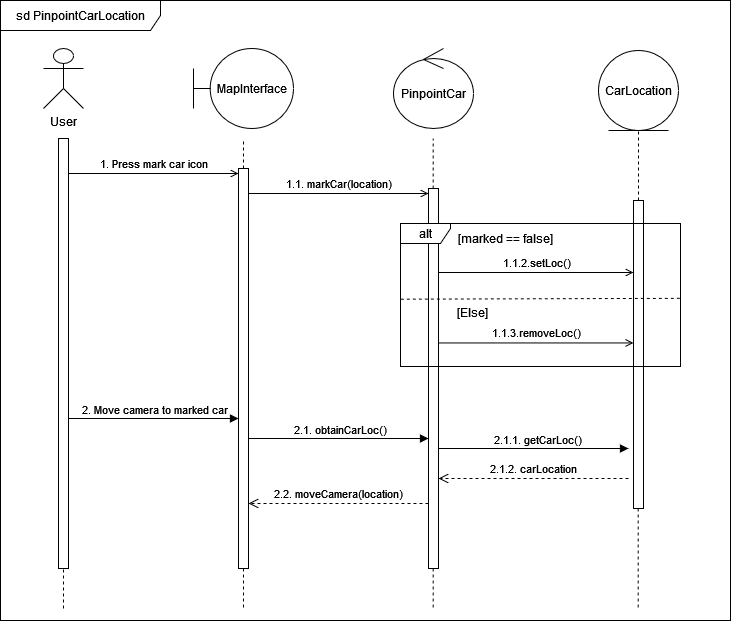

The diagram above was exported from draw.io. Its source (the exported page's mxGraphModel, read from the mxfile embedded in the PNG):
<mxGraphModel dx="1461" dy="634" grid="1" gridSize="10" guides="1" tooltips="1" connect="1" arrows="1" fold="1" page="1" pageScale="1" pageWidth="850" pageHeight="1100" math="0" shadow="0">
  <root>
    <mxCell id="0" />
    <mxCell id="1" parent="0" />
    <mxCell id="FEUbU576rA50xU-JvXow-1" value="User" style="shape=umlActor;verticalLabelPosition=bottom;verticalAlign=top;html=1;" parent="1" vertex="1">
      <mxGeometry x="83" y="78" width="40" height="60" as="geometry" />
    </mxCell>
    <mxCell id="FEUbU576rA50xU-JvXow-4" value="MapInterface" style="shape=umlBoundary;whiteSpace=wrap;html=1;" parent="1" vertex="1">
      <mxGeometry x="233" y="78" width="100" height="80" as="geometry" />
    </mxCell>
    <mxCell id="FEUbU576rA50xU-JvXow-5" value="PinpointCar" style="ellipse;shape=umlControl;whiteSpace=wrap;html=1;" parent="1" vertex="1">
      <mxGeometry x="433" y="78" width="80" height="80" as="geometry" />
    </mxCell>
    <mxCell id="FEUbU576rA50xU-JvXow-13" value="" style="endArrow=none;dashed=1;html=1;rounded=0;" parent="1" source="FEUbU576rA50xU-JvXow-33" edge="1">
      <mxGeometry width="50" height="50" relative="1" as="geometry">
        <mxPoint x="103" y="638" as="sourcePoint" />
        <mxPoint x="103" y="169" as="targetPoint" />
      </mxGeometry>
    </mxCell>
    <mxCell id="FEUbU576rA50xU-JvXow-14" value="" style="endArrow=none;dashed=1;html=1;rounded=0;" parent="1" source="FEUbU576rA50xU-JvXow-32" edge="1">
      <mxGeometry width="50" height="50" relative="1" as="geometry">
        <mxPoint x="283" y="637" as="sourcePoint" />
        <mxPoint x="283" y="168" as="targetPoint" />
      </mxGeometry>
    </mxCell>
    <mxCell id="FEUbU576rA50xU-JvXow-15" value="" style="endArrow=none;dashed=1;html=1;rounded=0;" parent="1" source="FEUbU576rA50xU-JvXow-36" edge="1">
      <mxGeometry width="50" height="50" relative="1" as="geometry">
        <mxPoint x="472.65999999999997" y="637" as="sourcePoint" />
        <mxPoint x="472.65999999999997" y="168" as="targetPoint" />
      </mxGeometry>
    </mxCell>
    <mxCell id="FEUbU576rA50xU-JvXow-16" value="" style="endArrow=none;dashed=1;html=1;rounded=0;entryX=0.5;entryY=1;entryDx=0;entryDy=0;" parent="1" source="FEUbU576rA50xU-JvXow-53" target="FEUbU576rA50xU-JvXow-3" edge="1">
      <mxGeometry width="50" height="50" relative="1" as="geometry">
        <mxPoint x="677.6600000000001" y="637" as="sourcePoint" />
        <mxPoint x="678" y="258" as="targetPoint" />
      </mxGeometry>
    </mxCell>
    <mxCell id="FEUbU576rA50xU-JvXow-25" value="&lt;div&gt;&lt;br&gt;&lt;/div&gt;&lt;div&gt;1. Press mark car icon&lt;/div&gt;" style="html=1;verticalAlign=bottom;labelBackgroundColor=none;endArrow=open;endFill=0;rounded=0;entryX=0;entryY=0;entryDx=0;entryDy=5;entryPerimeter=0;" parent="1" source="FEUbU576rA50xU-JvXow-33" target="FEUbU576rA50xU-JvXow-32" edge="1">
      <mxGeometry width="160" relative="1" as="geometry">
        <mxPoint x="103" y="198" as="sourcePoint" />
        <mxPoint x="273" y="198" as="targetPoint" />
      </mxGeometry>
    </mxCell>
    <mxCell id="FEUbU576rA50xU-JvXow-34" value="" style="endArrow=none;dashed=1;html=1;rounded=0;" parent="1" target="FEUbU576rA50xU-JvXow-33" edge="1">
      <mxGeometry width="50" height="50" relative="1" as="geometry">
        <mxPoint x="103" y="638" as="sourcePoint" />
        <mxPoint x="103" y="169" as="targetPoint" />
      </mxGeometry>
    </mxCell>
    <mxCell id="FEUbU576rA50xU-JvXow-33" value="" style="html=1;points=[[0,0,0,0,5],[0,1,0,0,-5],[1,0,0,0,5],[1,1,0,0,-5]];perimeter=orthogonalPerimeter;outlineConnect=0;targetShapes=umlLifeline;portConstraint=eastwest;newEdgeStyle={&quot;curved&quot;:0,&quot;rounded&quot;:0};" parent="1" vertex="1">
      <mxGeometry x="98" y="168" width="10" height="430" as="geometry" />
    </mxCell>
    <mxCell id="FEUbU576rA50xU-JvXow-35" value="" style="endArrow=none;dashed=1;html=1;rounded=0;" parent="1" target="FEUbU576rA50xU-JvXow-32" edge="1">
      <mxGeometry width="50" height="50" relative="1" as="geometry">
        <mxPoint x="283" y="637" as="sourcePoint" />
        <mxPoint x="283" y="168" as="targetPoint" />
      </mxGeometry>
    </mxCell>
    <mxCell id="FEUbU576rA50xU-JvXow-32" value="" style="html=1;points=[[0,0,0,0,5],[0,1,0,0,-5],[1,0,0,0,5],[1,1,0,0,-5]];perimeter=orthogonalPerimeter;outlineConnect=0;targetShapes=umlLifeline;portConstraint=eastwest;newEdgeStyle={&quot;curved&quot;:0,&quot;rounded&quot;:0};" parent="1" vertex="1">
      <mxGeometry x="278" y="198" width="10" height="400" as="geometry" />
    </mxCell>
    <mxCell id="FEUbU576rA50xU-JvXow-38" value="" style="endArrow=none;dashed=1;html=1;rounded=0;" parent="1" target="FEUbU576rA50xU-JvXow-36" edge="1">
      <mxGeometry width="50" height="50" relative="1" as="geometry">
        <mxPoint x="472.65999999999997" y="637" as="sourcePoint" />
        <mxPoint x="472.65999999999997" y="168" as="targetPoint" />
      </mxGeometry>
    </mxCell>
    <mxCell id="FEUbU576rA50xU-JvXow-36" value="" style="html=1;points=[[0,0,0,0,5],[0,1,0,0,-5],[1,0,0,0,5],[1,1,0,0,-5]];perimeter=orthogonalPerimeter;outlineConnect=0;targetShapes=umlLifeline;portConstraint=eastwest;newEdgeStyle={&quot;curved&quot;:0,&quot;rounded&quot;:0};" parent="1" vertex="1">
      <mxGeometry x="468" y="218" width="10" height="380" as="geometry" />
    </mxCell>
    <mxCell id="FEUbU576rA50xU-JvXow-40" value="1.1. markCar(location)" style="html=1;verticalAlign=bottom;labelBackgroundColor=none;endArrow=open;endFill=0;rounded=0;entryX=0;entryY=0;entryDx=0;entryDy=5;entryPerimeter=0;" parent="1" source="FEUbU576rA50xU-JvXow-32" target="FEUbU576rA50xU-JvXow-36" edge="1">
      <mxGeometry width="160" relative="1" as="geometry">
        <mxPoint x="118" y="213" as="sourcePoint" />
        <mxPoint x="288" y="213" as="targetPoint" />
      </mxGeometry>
    </mxCell>
    <mxCell id="FEUbU576rA50xU-JvXow-47" value="" style="html=1;verticalAlign=bottom;labelBackgroundColor=none;endArrow=block;endFill=1;rounded=0;" parent="1" target="FEUbU576rA50xU-JvXow-32" edge="1">
      <mxGeometry width="160" relative="1" as="geometry">
        <mxPoint x="108" y="448" as="sourcePoint" />
        <mxPoint x="268" y="448" as="targetPoint" />
      </mxGeometry>
    </mxCell>
    <mxCell id="FEUbU576rA50xU-JvXow-48" value="2. Move camera to marked car" style="edgeLabel;html=1;align=center;verticalAlign=middle;resizable=0;points=[];" parent="FEUbU576rA50xU-JvXow-47" connectable="0" vertex="1">
      <mxGeometry x="0.2686" y="1" relative="1" as="geometry">
        <mxPoint x="-23" y="-9" as="offset" />
      </mxGeometry>
    </mxCell>
    <mxCell id="FEUbU576rA50xU-JvXow-49" value="" style="html=1;verticalAlign=bottom;labelBackgroundColor=none;endArrow=block;endFill=1;rounded=0;" parent="1" target="FEUbU576rA50xU-JvXow-36" edge="1">
      <mxGeometry width="160" relative="1" as="geometry">
        <mxPoint x="288" y="468" as="sourcePoint" />
        <mxPoint x="458" y="468" as="targetPoint" />
      </mxGeometry>
    </mxCell>
    <mxCell id="FEUbU576rA50xU-JvXow-50" value="2.1. obtainCarLoc()" style="edgeLabel;html=1;align=center;verticalAlign=middle;resizable=0;points=[];" parent="FEUbU576rA50xU-JvXow-49" connectable="0" vertex="1">
      <mxGeometry x="0.2686" y="1" relative="1" as="geometry">
        <mxPoint x="-23" y="-9" as="offset" />
      </mxGeometry>
    </mxCell>
    <mxCell id="FEUbU576rA50xU-JvXow-54" value="" style="endArrow=none;dashed=1;html=1;rounded=0;" parent="1" target="FEUbU576rA50xU-JvXow-53" edge="1">
      <mxGeometry width="50" height="50" relative="1" as="geometry">
        <mxPoint x="677.6600000000001" y="637" as="sourcePoint" />
        <mxPoint x="678" y="258" as="targetPoint" />
      </mxGeometry>
    </mxCell>
    <mxCell id="FEUbU576rA50xU-JvXow-53" value="" style="html=1;points=[[0,0,0,0,5],[0,1,0,0,-5],[1,0,0,0,5],[1,1,0,0,-5]];perimeter=orthogonalPerimeter;outlineConnect=0;targetShapes=umlLifeline;portConstraint=eastwest;newEdgeStyle={&quot;curved&quot;:0,&quot;rounded&quot;:0};" parent="1" vertex="1">
      <mxGeometry x="673" y="230" width="10" height="308" as="geometry" />
    </mxCell>
    <mxCell id="FEUbU576rA50xU-JvXow-55" value="" style="html=1;verticalAlign=bottom;labelBackgroundColor=none;endArrow=block;endFill=1;rounded=0;" parent="1" edge="1">
      <mxGeometry width="160" relative="1" as="geometry">
        <mxPoint x="478" y="478" as="sourcePoint" />
        <mxPoint x="668" y="478" as="targetPoint" />
      </mxGeometry>
    </mxCell>
    <mxCell id="FEUbU576rA50xU-JvXow-56" value="2.1.1. getCarLoc()" style="edgeLabel;html=1;align=center;verticalAlign=middle;resizable=0;points=[];" parent="FEUbU576rA50xU-JvXow-55" connectable="0" vertex="1">
      <mxGeometry x="0.2686" y="1" relative="1" as="geometry">
        <mxPoint x="-23" y="-9" as="offset" />
      </mxGeometry>
    </mxCell>
    <mxCell id="FEUbU576rA50xU-JvXow-57" value="2.1.2. carLocation" style="html=1;verticalAlign=bottom;endArrow=open;dashed=1;endSize=8;curved=0;rounded=0;" parent="1" edge="1">
      <mxGeometry relative="1" as="geometry">
        <mxPoint x="668" y="508" as="sourcePoint" />
        <mxPoint x="478" y="508" as="targetPoint" />
      </mxGeometry>
    </mxCell>
    <mxCell id="FEUbU576rA50xU-JvXow-58" value="2.2. moveCamera(location)" style="html=1;verticalAlign=bottom;endArrow=open;dashed=1;endSize=8;curved=0;rounded=0;" parent="1" source="FEUbU576rA50xU-JvXow-36" edge="1">
      <mxGeometry relative="1" as="geometry">
        <mxPoint x="473" y="533" as="sourcePoint" />
        <mxPoint x="287.9999999999999" y="532.96" as="targetPoint" />
      </mxGeometry>
    </mxCell>
    <mxCell id="FEUbU576rA50xU-JvXow-59" value="alt" style="shape=umlFrame;whiteSpace=wrap;html=1;pointerEvents=0;recursiveResize=0;container=1;collapsible=0;width=50;height=20;" parent="1" vertex="1">
      <mxGeometry x="440" y="253" width="280" height="143" as="geometry" />
    </mxCell>
    <mxCell id="FEUbU576rA50xU-JvXow-60" value="[marked == false]" style="text;html=1;align=center;verticalAlign=middle;resizable=0;points=[];autosize=1;strokeColor=none;fillColor=none;" parent="FEUbU576rA50xU-JvXow-59" vertex="1">
      <mxGeometry x="45" width="120" height="30" as="geometry" />
    </mxCell>
    <mxCell id="FEUbU576rA50xU-JvXow-61" value="&lt;div&gt;1.1.3.removeLoc()&lt;/div&gt;" style="html=1;verticalAlign=bottom;labelBackgroundColor=none;endArrow=open;endFill=0;rounded=0;" parent="1" edge="1">
      <mxGeometry width="160" relative="1" as="geometry">
        <mxPoint x="478" y="372.45000000000005" as="sourcePoint" />
        <mxPoint x="673" y="372.45000000000005" as="targetPoint" />
      </mxGeometry>
    </mxCell>
    <mxCell id="FEUbU576rA50xU-JvXow-63" value="sd PinpointCarLocation" style="shape=umlFrame;whiteSpace=wrap;html=1;pointerEvents=0;recursiveResize=0;container=1;collapsible=0;width=160;" parent="1" vertex="1">
      <mxGeometry x="40" y="30" width="730" height="620" as="geometry" />
    </mxCell>
    <mxCell id="SZ5OxiKysQN_opOicpjH-2" value="&lt;div align=&quot;left&quot;&gt;[Else]&lt;/div&gt;" style="text;html=1;align=left;verticalAlign=middle;resizable=0;points=[];autosize=1;strokeColor=none;fillColor=none;" parent="FEUbU576rA50xU-JvXow-63" vertex="1">
      <mxGeometry x="455" y="297" width="50" height="30" as="geometry" />
    </mxCell>
    <mxCell id="SZ5OxiKysQN_opOicpjH-3" value="1.1.2.setLoc()" style="html=1;verticalAlign=bottom;labelBackgroundColor=none;endArrow=open;endFill=0;rounded=0;" parent="FEUbU576rA50xU-JvXow-63" edge="1">
      <mxGeometry width="160" relative="1" as="geometry">
        <mxPoint x="438" y="272.00000000000006" as="sourcePoint" />
        <mxPoint x="633" y="272" as="targetPoint" />
      </mxGeometry>
    </mxCell>
    <mxCell id="FEUbU576rA50xU-JvXow-3" value="CarLocation" style="ellipse;shape=umlEntity;whiteSpace=wrap;html=1;" parent="FEUbU576rA50xU-JvXow-63" vertex="1">
      <mxGeometry x="598" y="50" width="80" height="80" as="geometry" />
    </mxCell>
    <mxCell id="SZ5OxiKysQN_opOicpjH-1" value="" style="endArrow=none;dashed=1;html=1;rounded=0;entryX=0.998;entryY=0.565;entryDx=0;entryDy=0;entryPerimeter=0;exitX=0.001;exitY=0.571;exitDx=0;exitDy=0;exitPerimeter=0;" parent="1" edge="1">
      <mxGeometry width="50" height="50" relative="1" as="geometry">
        <mxPoint x="440.27999999999975" y="328.653" as="sourcePoint" />
        <mxPoint x="719.44" y="327.7950000000001" as="targetPoint" />
      </mxGeometry>
    </mxCell>
  </root>
</mxGraphModel>